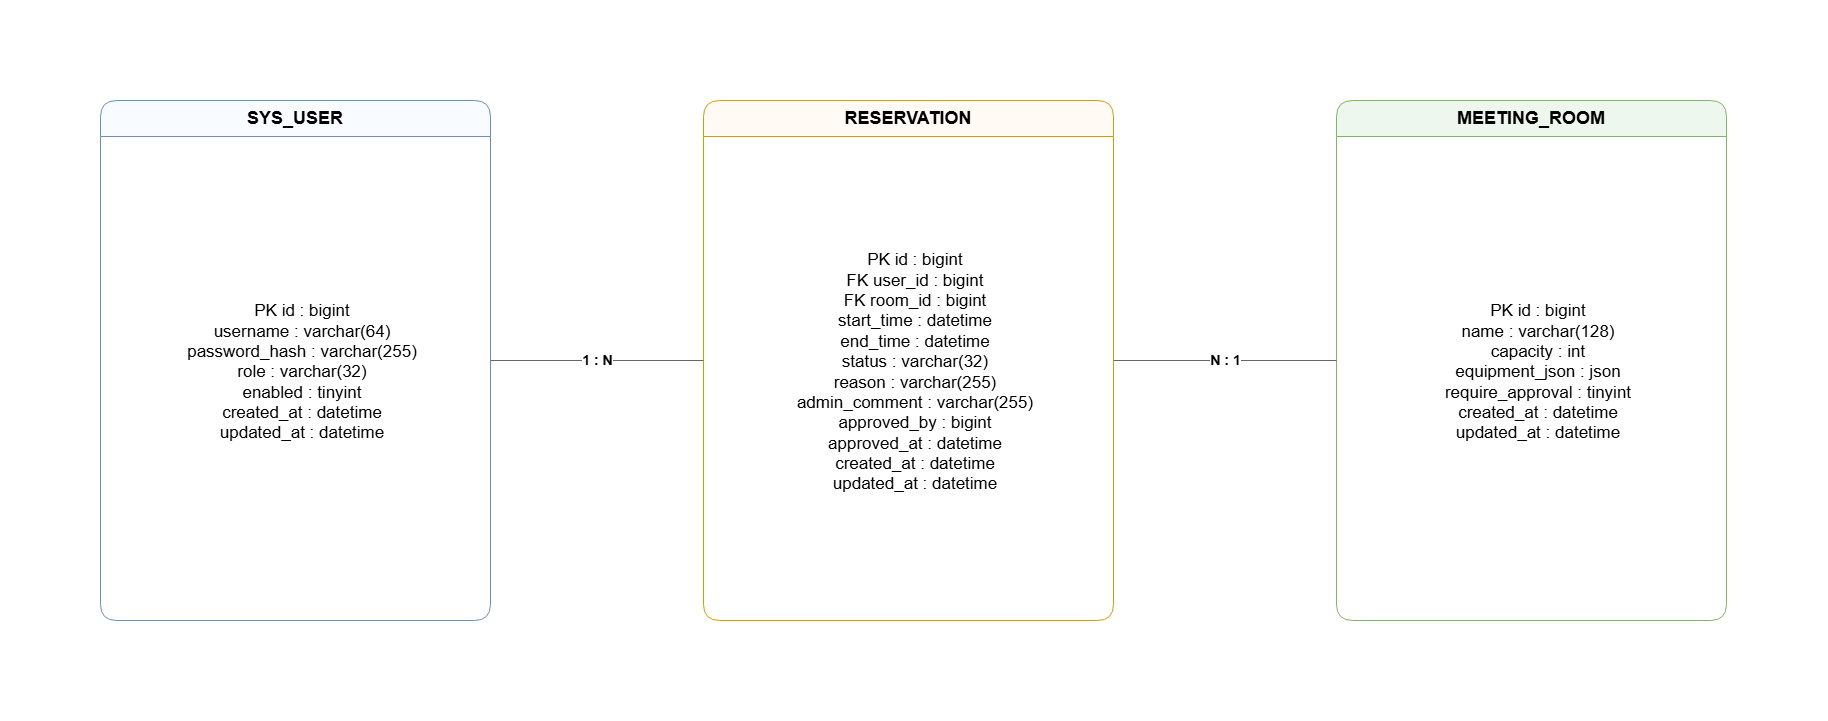

The diagram above was exported from draw.io. Its source (the exported page's mxGraphModel, read from the mxfile embedded in the PNG):
<mxGraphModel dx="2375" dy="1091" grid="1" gridSize="10" guides="1" tooltips="1" connect="1" arrows="1" fold="1" page="1" pageScale="1" pageWidth="1600" pageHeight="1000" math="0" shadow="0" adaptiveColors="auto">
  <root>
    <mxCell id="0" />
    <mxCell id="1" parent="0" />
    <mxCell id="10" parent="1" style="swimlane;startSize=36;rounded=1;container=1;whiteSpace=wrap;html=1;fillColor=#f8fbff;strokeColor=#6c8ebf;fontStyle=1;fontSize=18;" value="SYS_USER" vertex="1">
      <mxGeometry height="520" width="390" x="-3" y="265" as="geometry" />
    </mxCell>
    <mxCell id="101" parent="10" style="text;html=1;whiteSpace=wrap;align=center;verticalAlign=middle;fontSize=17;spacingTop=6;spacingLeft=16;" value="PK  id : bigint&#10;username : varchar(64)&#10;password_hash : varchar(255)&#10;role : varchar(32)&#10;enabled : tinyint&#10;created_at : datetime&#10;updated_at : datetime" vertex="1">
      <mxGeometry height="450" width="372" x="8" y="44" as="geometry" />
    </mxCell>
    <mxCell id="11" parent="1" style="swimlane;startSize=36;rounded=1;container=1;whiteSpace=wrap;html=1;fillColor=#fffaf4;strokeColor=#d79b00;fontStyle=1;fontSize=18;" value="RESERVATION" vertex="1">
      <mxGeometry height="520" width="410" x="600" y="265" as="geometry" />
    </mxCell>
    <mxCell id="102" parent="11" style="text;html=1;whiteSpace=wrap;align=center;verticalAlign=middle;fontSize=17;spacingTop=6;spacingLeft=16;" value="PK  id : bigint&#10;FK  user_id : bigint&#10;FK  room_id : bigint&#10;start_time : datetime&#10;end_time : datetime&#10;status : varchar(32)&#10;reason : varchar(255)&#10;admin_comment : varchar(255)&#10;approved_by : bigint&#10;approved_at : datetime&#10;created_at : datetime&#10;updated_at : datetime" vertex="1">
      <mxGeometry height="450" width="392" x="8" y="44" as="geometry" />
    </mxCell>
    <mxCell id="12" parent="1" style="swimlane;startSize=36;rounded=1;container=1;whiteSpace=wrap;html=1;fillColor=#edf7ed;strokeColor=#82b366;fontStyle=1;fontSize=18;" value="MEETING_ROOM" vertex="1">
      <mxGeometry height="520" width="390" x="1233" y="265" as="geometry" />
    </mxCell>
    <mxCell id="103" parent="12" style="text;html=1;whiteSpace=wrap;align=center;verticalAlign=middle;fontSize=17;spacingTop=6;spacingLeft=16;" value="PK  id : bigint&#10;name : varchar(128)&#10;capacity : int&#10;equipment_json : json&#10;require_approval : tinyint&#10;created_at : datetime&#10;updated_at : datetime" vertex="1">
      <mxGeometry height="450" width="372" x="8" y="44" as="geometry" />
    </mxCell>
    <mxCell id="201" edge="1" parent="1" source="10" style="edgeStyle=orthogonalEdgeStyle;rounded=1;jettySize=auto;html=1;endArrow=none;strokeColor=#666666;fontSize=14;fontStyle=1;" target="11" value="1 : N">
      <mxGeometry relative="1" as="geometry" />
    </mxCell>
    <mxCell id="202" edge="1" parent="1" source="12" style="edgeStyle=orthogonalEdgeStyle;rounded=1;jettySize=auto;html=1;endArrow=none;strokeColor=#666666;fontSize=14;fontStyle=1;" target="11" value="N : 1">
      <mxGeometry relative="1" as="geometry" />
    </mxCell>
  </root>
</mxGraphModel>